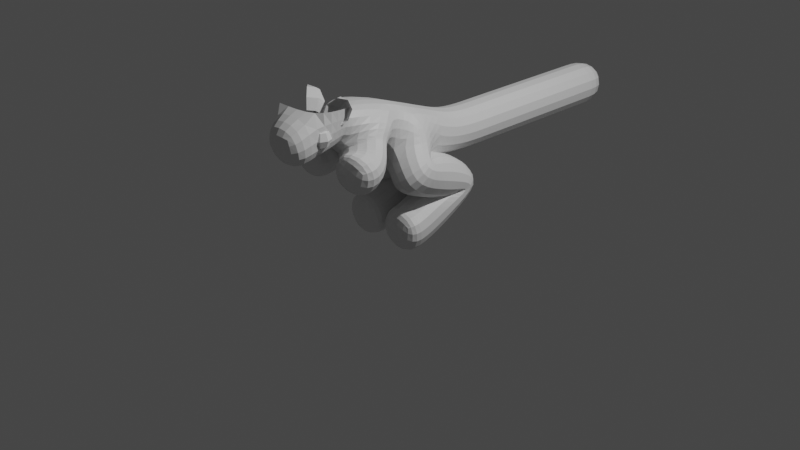 # Source: jerboa_mesh.blend  (saved by Blender 3.5.10; exported with 4.5.12 LTS)
import bpy
from mathutils import Matrix  # noqa: F401  (used for matrix-valued properties, if any)

bpy.ops.wm.read_factory_settings(use_empty=True)
scene = bpy.context.scene
scene.name = 'Scene'

# ---- collections
col_collection = bpy.data.collections.new('Collection'); scene.collection.children.link(col_collection)

# ---- materials (node trees are filled in below, after node groups)
mat_material = bpy.data.materials.new('Material')
mat_material.alpha_threshold = 0.0
mat_material.use_transparent_shadow = False
mat_material.roughness = 0.5
mat_material.line_color = (0.0, 0.0, 0.0, 1.0)

# ---- material node trees
mat_material.use_nodes = True; mat_material.node_tree.nodes.clear()
_N = mat_material.node_tree.nodes; _L = mat_material.node_tree.links
n0 = _N.new('ShaderNodeOutputMaterial'); n0.name = 'Material Output'; n0.location = (300, 300)
n1 = _N.new('ShaderNodeBsdfPrincipled'); n1.name = 'Principled BSDF'; n1.location = (10, 300)
n1.distribution = 'GGX'
n1.subsurface_method = 'RANDOM_WALK_SKIN'
n1.inputs[3].default_value = 1.45
n1.inputs[27].default_value = (0.0, 0.0, 0.0, 1.0)
n1.inputs[28].default_value = 1.0
_L.new(n1.outputs[0], n0.inputs[0])
n0.is_active_output = True

# ---- world
world_world = bpy.data.worlds.new('World'); scene.world = world_world
world_world.use_nodes = True; world_world.node_tree.nodes.clear()
_N = world_world.node_tree.nodes; _L = world_world.node_tree.links
n0 = _N.new('ShaderNodeOutputWorld'); n0.name = 'World Output'; n0.location = (300, 300)
n1 = _N.new('ShaderNodeBackground'); n1.name = 'Background'; n1.location = (10, 300)
n1.inputs[0].default_value = (0.05088, 0.05088, 0.05088, 1.0)
_L.new(n1.outputs[0], n0.inputs[0])
n0.is_active_output = True
world_world.color = (0.05088, 0.05088, 0.05088)
world_world.use_sun_shadow = False
world_world.sun_shadow_jitter_overblur = 0.0

# ---- cameras
cam_camera = bpy.data.cameras.new('Camera')
cam_camera.clip_end = 100.0
cam_camera.ortho_scale = 7.314

# ---- lights
light_light = bpy.data.lights.new('Light', 'POINT')
light_light.transmission_factor = 0.0
light_light.energy = 1000.0
light_light.shadow_soft_size = 0.1
light_light.shadow_maximum_resolution = 0.006
light_light.use_absolute_resolution = True

# ---- meshes
me_cube = bpy.data.meshes.new('Cube')
me_cube.from_pydata([(2.143e-16, 0.04497, 0.9652), (3.042e-16, -0.5051, 1.218), (3.096e-16, -1.207, 1.242), (2.896e-16, -1.501, 1.152), (1.728e-16, 0.6538, 0.7784), (0.3736, -0.1937, 0.6331), (0.252, 0.5984, 0.3758), (0.252, -0.1142, 0.03683), (0.3128, 0.06053, 0.5754), (0.3148, -0.7275, 0.8325), (0.3148, -0.9711, 0.8452), (0.252, -0.3079, 0.04029), (1.728e-16, 1.054, 0.7784), (1.728e-16, 1.454, 0.7784), (1.728e-16, 1.854, 0.7784), (1.728e-16, 2.254, 0.7784), (1.728e-16, 3.054, 0.7784), (1.728e-16, 2.654, 0.7784)], [(1, 2), (2, 3), (4, 0), (0, 5), (8, 6), (6, 7), (5, 8), (1, 9), (9, 10), (7, 11), (12, 4), (13, 12), (14, 13), (15, 14), (16, 17), (17, 15), (0, 1)], [])
_uv = me_cube.uv_layers.new(name='UVMap')
_uv.uv.foreach_set('vector', [])
me_cube.materials.append(mat_material)
me_cube.use_mirror_x = True
me_cube.use_mirror_vertex_groups = False
me_cube.update()
me_cube_001 = bpy.data.meshes.new('Cube.001')
me_cube_001.from_pydata([(0.2307, -1.075, 1.308), (0.2507, -1.054, 1.238), (0.23, -1.075, 1.169), (0.2511, -1.124, 1.308), (0.2796, -1.124, 1.238), (0.2504, -1.124, 1.169), (0.2307, -1.173, 1.308), (0.2507, -1.194, 1.238), (0.23, -1.173, 1.169), (0.1814, -1.194, 1.308), (0.1811, -1.223, 1.239), (0.1808, -1.194, 1.169), (0.1806, -1.124, 1.14), (0.1816, -1.124, 1.337), (0.1814, -1.054, 1.308), (0.1811, -1.026, 1.239), (0.1808, -1.054, 1.169), (0.242, -0.8168, 1.497), (0.1842, -0.8265, 1.392), (0.142, -0.911, 1.319), (0.3104, -0.8622, 1.482), (0.2808, -0.8907, 1.372), (0.2103, -0.9564, 1.304), (0.2343, -0.8511, 1.484), (0.1909, -0.8584, 1.405), (0.1592, -0.9218, 1.35), (0.1913, -0.8568, 1.511), (0.1301, -0.8664, 1.444), (0.1163, -0.9274, 1.377), (0.1818, -0.8987, 1.538), (0.1167, -0.9258, 1.483), (0.1068, -0.9694, 1.405), (0.2115, -0.9519, 1.585), (0.141, -1.018, 1.518), (0.1115, -1.046, 1.407), (0.1721, -0.8803, 1.57), (0.08533, -0.9163, 1.495), (0.07209, -0.9745, 1.392), (0.2817, -0.8875, 1.571), (0.1848, -0.8243, 1.533), (0.1032, -0.8371, 1.443), (0.08474, -0.9185, 1.355)], [], [(12, 16, 2), (15, 14, 0, 1), (16, 15, 1, 2), (14, 13, 0), (2, 1, 4, 5), (0, 13, 3), (12, 2, 5), (1, 0, 3, 4), (4, 3, 6, 7), (5, 4, 7, 8), (3, 13, 6), (12, 5, 8), (12, 8, 11), (7, 6, 9, 10), (8, 7, 10, 11), (6, 13, 9), (41, 40, 18, 19), (39, 38, 17), (40, 39, 17, 18), (19, 18, 21, 22), (17, 38, 20), (18, 17, 20, 21), (22, 21, 24, 25), (20, 38, 23), (21, 20, 23, 24), (25, 24, 27, 28), (23, 38, 26), (24, 23, 26, 27), (28, 27, 30, 31), (26, 38, 29), (27, 26, 29, 30), (31, 30, 33, 34), (29, 38, 32), (30, 29, 32, 33), (33, 32, 35, 36), (34, 33, 36, 37), (32, 38, 35), (36, 35, 39, 40), (37, 36, 40, 41), (35, 38, 39)])
_uv = me_cube_001.uv_layers.new(name='UVMap')
_uv.uv.foreach_set('vector', [0.6875, 0.0, 0.75, 0.25, 0.625, 0.25, 0.75, 0.5, 0.75, 0.75, 0.625, 0.75, 0.625, 0.5, 0.75, 0.25, 0.75, 0.5, 0.625, 0.5, 0.625, 0.25, 0.75, 0.75, 0.6875, 1.0, 0.625, 0.75, 0.625, 0.25, 0.625, 0.5, 0.5, 0.5, 0.5, 0.25, 0.625, 0.75, 0.5625, 1.0, 0.5, 0.75, 0.5625, 0.0, 0.625, 0.25, 0.5, 0.25, 0.625, 0.5, 0.625, 0.75, 0.5, 0.75, 0.5, 0.5, 0.5, 0.5, 0.5, 0.75, 0.375, 0.75, 0.375, 0.5, 0.5, 0.25, 0.5, 0.5, 0.375, 0.5, 0.375, 0.25, 0.5, 0.75, 0.4375, 1.0, 0.375, 0.75, 0.4375, 0.0, 0.5, 0.25, 0.375, 0.25, 0.3125, 0.0, 0.375, 0.25, 0.25, 0.25, 0.375, 0.5, 0.375, 0.75, 0.25, 0.75, 0.25, 0.5, 0.375, 0.25, 0.375, 0.5, 0.25, 0.5, 0.25, 0.25, 0.375, 0.75, 0.3125, 1.0, 0.25, 0.75, 0.75, 0.25, 0.75, 0.5, 0.625, 0.5, 0.625, 0.25, 0.75, 0.75, 0.6875, 1.0, 0.625, 0.75, 0.75, 0.5, 0.75, 0.75, 0.625, 0.75, 0.625, 0.5, 0.625, 0.25, 0.625, 0.5, 0.5, 0.5, 0.5, 0.25, 0.625, 0.75, 0.5625, 1.0, 0.5, 0.75, 0.625, 0.5, 0.625, 0.75, 0.5, 0.75, 0.5, 0.5, 0.5, 0.25, 0.5, 0.5, 0.375, 0.5, 0.375, 0.25, 0.5, 0.75, 0.4375, 1.0, 0.375, 0.75, 0.5, 0.5, 0.5, 0.75, 0.375, 0.75, 0.375, 0.5, 0.375, 0.25, 0.375, 0.5, 0.25, 0.5, 0.25, 0.25, 0.375, 0.75, 0.3125, 1.0, 0.25, 0.75, 0.375, 0.5, 0.375, 0.75, 0.25, 0.75, 0.25, 0.5, 0.25, 0.25, 0.25, 0.5, 0.125, 0.5, 0.125, 0.25, 0.25, 0.75, 0.1875, 1.0, 0.125, 0.75, 0.25, 0.5, 0.25, 0.75, 0.125, 0.75, 0.125, 0.5, 0.125, 0.25, 0.125, 0.5, 0.0, 0.5, 0.0, 0.25, 0.125, 0.75, 0.0625, 1.0, 0.0, 0.75, 0.125, 0.5, 0.125, 0.75, 0.0, 0.75, 0.0, 0.5, 1.0, 0.5, 1.0, 0.75, 0.875, 0.75, 0.875, 0.5, 1.0, 0.25, 1.0, 0.5, 0.875, 0.5, 0.875, 0.25, 1.0, 0.75, 0.9375, 1.0, 0.875, 0.75, 0.875, 0.5, 0.875, 0.75, 0.75, 0.75, 0.75, 0.5, 0.875, 0.25, 0.875, 0.5, 0.75, 0.5, 0.75, 0.25, 0.875, 0.75, 0.8125, 1.0, 0.75, 0.75])
me_cube_001.materials.append(mat_material)
me_cube_001.use_mirror_vertex_groups = False
me_cube_001.update()

# ---- objects
ob_body = bpy.data.objects.new('Body', me_cube)
ob_light = bpy.data.objects.new('Light', light_light)
ob_camera = bpy.data.objects.new('Camera', cam_camera)
ob_empty = bpy.data.objects.new('Empty', None)
ob_body_001 = bpy.data.objects.new('Body.001', me_cube_001)

# ---- transforms, parenting, visibility, modifiers, constraints
ob_body.location = (0.0, 0.0, 0.0)
ob_body.lock_rotations_4d = False
ob_body.empty_display_type = 'ARROWS'
ob_body.lineart.crease_threshold = 0.0
ob_body.use_mesh_mirror_x = True
_m = ob_body.modifiers.new('Mirror', 'MIRROR')
_m = ob_body.modifiers.new('Skin', 'SKIN')
_m = ob_body.modifiers.new('Subdivision', 'SUBSURF')
ob_light.location = (4.076, 1.005, 5.904)
ob_light.rotation_euler = (0.6503, 0.05522, 1.866)
ob_light.lock_rotations_4d = False
ob_light.empty_display_type = 'ARROWS'
ob_light.color = (0.0, 0.0, 0.0, 0.0)
ob_light.lineart.crease_threshold = 0.0
ob_camera.location = (7.359, -6.926, 4.958)
ob_camera.rotation_euler = (1.109, 0.0, 0.8149)
ob_camera.lock_rotations_4d = False
ob_camera.empty_display_type = 'ARROWS'
ob_camera.color = (0.0, 0.0, 0.0, 0.0)
ob_camera.display_type = 'WIRE'
ob_camera.lineart.crease_threshold = 0.0
ob_empty.location = (2.026e-16, 0.5972, 0.9123)
ob_empty.rotation_euler = (1.571, -0.0, 1.571)
ob_empty.empty_display_type = 'IMAGE'
ob_empty.empty_display_size = 5.0
ob_empty.empty_image_depth = 'BACK'
ob_empty.use_empty_image_alpha = True
ob_empty.color = (1.0, 1.0, 1.0, 0.5)
ob_body_001.location = (0.0, 0.0, 0.0)
ob_body_001.lock_rotations_4d = False
ob_body_001.empty_display_type = 'ARROWS'
ob_body_001.lineart.crease_threshold = 0.0
_m = ob_body_001.modifiers.new('Mirror', 'MIRROR')

# ---- collection membership
col_collection.objects.link(ob_body)
col_collection.objects.link(ob_light)
col_collection.objects.link(ob_camera)
col_collection.objects.link(ob_empty)
col_collection.objects.link(ob_body_001)

# ---- scene / render settings (as saved in the file)
scene.camera = ob_camera
scene.frame_start = 1; scene.frame_end = 250; scene.frame_set(1)
scene.render.engine = 'BLENDER_EEVEE_NEXT'
scene.cycles.sampling_pattern = 'TABULATED_SOBOL'
scene.view_settings.view_transform = 'Filmic'
bpy.context.view_layer.update()

